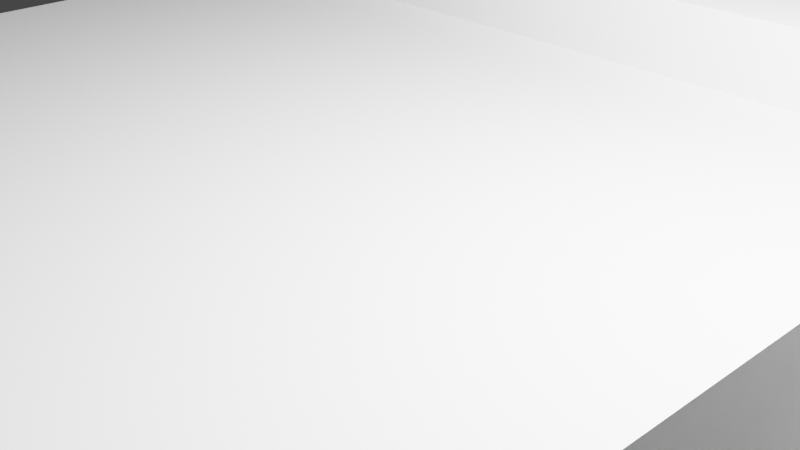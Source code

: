 # Source: Vulture2.blend  (saved by Blender 2.91.10; exported with 4.5.12 LTS)
import bpy
from mathutils import Matrix  # noqa: F401  (used for matrix-valued properties, if any)

bpy.ops.wm.read_factory_settings(use_empty=True)
scene = bpy.context.scene
scene.name = 'Scene'

# ---- collections
col_collection = bpy.data.collections.new('Collection'); scene.collection.children.link(col_collection)

# ---- world
world_world = bpy.data.worlds.new('World'); scene.world = world_world
world_world.use_nodes = True; world_world.node_tree.nodes.clear()
_N = world_world.node_tree.nodes; _L = world_world.node_tree.links
n0 = _N.new('ShaderNodeOutputWorld'); n0.name = 'World Output'; n0.location = (300, 300)
n1 = _N.new('ShaderNodeBackground'); n1.name = 'Background'; n1.location = (10, 300)
n1.inputs[0].default_value = (0.05088, 0.05088, 0.05088, 1.0)
_L.new(n1.outputs[0], n0.inputs[0])
n0.is_active_output = True
world_world.color = (0.05088, 0.05088, 0.05088)
world_world.use_sun_shadow = False
world_world.sun_shadow_jitter_overblur = 0.0

# ---- cameras
cam_camera = bpy.data.cameras.new('Camera')
cam_camera.clip_end = 100.0
cam_camera.ortho_scale = 7.314

# ---- lights
light_light = bpy.data.lights.new('Light', 'POINT')
light_light.transmission_factor = 0.0
light_light.energy = 1000.0
light_light.shadow_soft_size = 0.1
light_light.shadow_maximum_resolution = 0.006
light_light.use_absolute_resolution = True

# ---- meshes
me_w_rfel = bpy.data.meshes.new('Würfel')
me_w_rfel.from_pydata([(0.0, 0.0, 0.0), (0.0, 0.0, 5.0), (0.0, 5.0, 0.0), (0.0, 5.0, 5.0), (7.0, 0.0, 0.0), (7.0, 0.0, 5.0), (7.0, 5.0, 0.0), (7.0, 5.0, 5.0)], [], [(0, 1, 3, 2), (2, 3, 7, 6), (6, 7, 5, 4), (4, 5, 1, 0), (2, 6, 4, 0), (7, 3, 1, 5)])
_uv = me_w_rfel.uv_layers.new(name='UV-Map')
_uv.uv.foreach_set('vector', [0.2969, 0.4453, 0.2969, 0.4844, 0.2578, 0.4844, 0.2578, 0.4453, 0.2578, 0.4453, 0.2578, 0.4844, 0.2031, 0.4844, 0.2031, 0.4453, 0.3906, 0.4453, 0.3906, 0.4844, 0.3516, 0.4844, 0.3516, 0.4453, 0.3516, 0.4453, 0.3516, 0.4844, 0.2969, 0.4844, 0.2969, 0.4453, 0.2969, 0.4844, 0.2969, 0.5391, 0.3359, 0.5391, 0.3359, 0.4844, 0.2578, 0.5391, 0.2578, 0.4844, 0.2969, 0.4844, 0.2969, 0.5391])
me_w_rfel.use_remesh_fix_poles = True
me_w_rfel.use_remesh_preserve_attributes = False
me_w_rfel.use_mirror_vertex_groups = False
me_w_rfel.update()
me_w_rfel_001 = bpy.data.meshes.new('Würfel.001')
me_w_rfel_001.from_pydata([(-7.0, -2.0, -1.0), (-7.0, -2.0, 3.0), (-7.0, 1.0, -1.0), (-7.0, 1.0, 3.0), (1.0, -2.0, -1.0), (1.0, -2.0, 3.0), (1.0, 1.0, -1.0), (1.0, 1.0, 3.0)], [], [(0, 1, 3, 2), (2, 3, 7, 6), (6, 7, 5, 4), (4, 5, 1, 0), (2, 6, 4, 0), (7, 3, 1, 5)])
_uv = me_w_rfel_001.uv_layers.new(name='UV-Map')
_uv.uv.foreach_set('vector', [0.4766, 0.4219, 0.4766, 0.4531, 0.4531, 0.4531, 0.4531, 0.4219, 0.4531, 0.4219, 0.4531, 0.4531, 0.3906, 0.4531, 0.3906, 0.4219, 0.5625, 0.4219, 0.5625, 0.4531, 0.5391, 0.4531, 0.5391, 0.4219, 0.5391, 0.4219, 0.5391, 0.4531, 0.4766, 0.4531, 0.4766, 0.4219, 0.4766, 0.4531, 0.4766, 0.5156, 0.5, 0.5156, 0.5, 0.4531, 0.4531, 0.5156, 0.4531, 0.4531, 0.4766, 0.4531, 0.4766, 0.5156])
me_w_rfel_001.use_remesh_fix_poles = True
me_w_rfel_001.use_remesh_preserve_attributes = False
me_w_rfel_001.use_mirror_vertex_groups = False
me_w_rfel_001.update()
me_w_rfel_002 = bpy.data.meshes.new('Würfel.002')
me_w_rfel_002.from_pydata([(-1.0, 0.0, -1.0), (-1.0, 0.0, 5.0), (-1.0, 1.0, -1.0), (-1.0, 1.0, 5.0), (2.0, 0.0, -1.0), (2.0, 0.0, 5.0), (2.0, 1.0, -1.0), (2.0, 1.0, 5.0)], [], [(0, 1, 3, 2), (2, 3, 7, 6), (6, 7, 5, 4), (4, 5, 1, 0), (2, 6, 4, 0), (7, 3, 1, 5)])
_uv = me_w_rfel_002.uv_layers.new(name='UV-Map')
_uv.uv.foreach_set('vector', [0.03125, 0.9297, 0.03125, 0.9766, 0.02344, 0.9766, 0.02344, 0.9297, 0.02344, 0.9297, 0.02344, 0.9766, 0.0, 0.9766, 0.0, 0.9297, 0.0625, 0.9297, 0.0625, 0.9766, 0.05469, 0.9766, 0.05469, 0.9297, 0.05469, 0.9297, 0.05469, 0.9766, 0.03125, 0.9766, 0.03125, 0.9297, 0.03125, 0.9766, 0.03125, 1.0, 0.03906, 1.0, 0.03906, 0.9766, 0.02344, 1.0, 0.02344, 0.9766, 0.03125, 0.9766, 0.03125, 1.0])
me_w_rfel_002.use_remesh_fix_poles = True
me_w_rfel_002.use_remesh_preserve_attributes = False
me_w_rfel_002.use_mirror_vertex_groups = False
me_w_rfel_002.update()
me_w_rfel_003 = bpy.data.meshes.new('Würfel.003')
me_w_rfel_003.from_pydata([(-2.0, -2.0, -11.0), (-2.0, -2.0, 1.0), (-2.0, 1.0, -11.0), (-2.0, 1.0, 1.0), (2.0, -2.0, -11.0), (2.0, -2.0, 1.0), (2.0, 1.0, -11.0), (2.0, 1.0, 1.0)], [], [(0, 1, 3, 2), (2, 3, 7, 6), (6, 7, 5, 4), (4, 5, 1, 0), (2, 6, 4, 0), (7, 3, 1, 5)])
_uv = me_w_rfel_003.uv_layers.new(name='UV-Map')
_uv.uv.foreach_set('vector', [0.5859, 0.3281, 0.5859, 0.4219, 0.5625, 0.4219, 0.5625, 0.3281, 0.5625, 0.3281, 0.5625, 0.4219, 0.5312, 0.4219, 0.5312, 0.3281, 0.6406, 0.3281, 0.6406, 0.4219, 0.6172, 0.4219, 0.6172, 0.3281, 0.6172, 0.3281, 0.6172, 0.4219, 0.5859, 0.4219, 0.5859, 0.3281, 0.5859, 0.4219, 0.5859, 0.4531, 0.6094, 0.4531, 0.6094, 0.4219, 0.5625, 0.4531, 0.5625, 0.4219, 0.5859, 0.4219, 0.5859, 0.4531])
me_w_rfel_003.use_remesh_fix_poles = True
me_w_rfel_003.use_remesh_preserve_attributes = False
me_w_rfel_003.use_mirror_vertex_groups = False
me_w_rfel_003.update()
me_w_rfel_004 = bpy.data.meshes.new('Würfel.004')
me_w_rfel_004.from_pydata([(-2.0, -1.0, -6.0), (-2.0, -1.0, 4.0), (-2.0, 4.0, -6.0), (-2.0, 4.0, 4.0), (3.0, -1.0, -6.0), (3.0, -1.0, 4.0), (3.0, 4.0, -6.0), (3.0, 4.0, 4.0)], [], [(0, 1, 3, 2), (2, 3, 7, 6), (6, 7, 5, 4), (4, 5, 1, 0), (2, 6, 4, 0), (7, 3, 1, 5)])
_uv = me_w_rfel_004.uv_layers.new(name='UV-Map')
_uv.uv.foreach_set('vector', [0.07812, 0.6484, 0.07812, 0.7266, 0.03906, 0.7266, 0.03906, 0.6484, 0.03906, 0.6484, 0.03906, 0.7266, 0.0, 0.7266, 0.0, 0.6484, 0.1562, 0.6484, 0.1562, 0.7266, 0.1172, 0.7266, 0.1172, 0.6484, 0.1172, 0.6484, 0.1172, 0.7266, 0.07812, 0.7266, 0.07812, 0.6484, 0.07812, 0.7266, 0.07812, 0.7656, 0.1172, 0.7656, 0.1172, 0.7266, 0.03906, 0.7656, 0.03906, 0.7266, 0.07812, 0.7266, 0.07812, 0.7656])
me_w_rfel_004.use_remesh_fix_poles = True
me_w_rfel_004.use_remesh_preserve_attributes = False
me_w_rfel_004.use_mirror_vertex_groups = False
me_w_rfel_004.update()
me_w_rfel_005 = bpy.data.meshes.new('Würfel.005')
me_w_rfel_005.from_pydata([(-3.0, -4.0, -1.0), (-3.0, -4.0, 7.0), (-3.0, 5.0, -1.0), (-3.0, 5.0, 7.0), (18.0, -4.0, -1.0), (18.0, -4.0, 7.0), (18.0, 5.0, -1.0), (18.0, 5.0, 7.0)], [], [(0, 1, 3, 2), (2, 3, 7, 6), (6, 7, 5, 4), (4, 5, 1, 0), (2, 6, 4, 0), (7, 3, 1, 5)])
_uv = me_w_rfel_005.uv_layers.new(name='UV-Map')
_uv.uv.foreach_set('vector', [0.2344, 0.5391, 0.2344, 0.6016, 0.1641, 0.6016, 0.1641, 0.5391, 0.1641, 0.5391, 0.1641, 0.6016, 0.0, 0.6016, 0.0, 0.5391, 0.4688, 0.5391, 0.4688, 0.6016, 0.3984, 0.6016, 0.3984, 0.5391, 0.3984, 0.5391, 0.3984, 0.6016, 0.2344, 0.6016, 0.2344, 0.5391, 0.2344, 0.6016, 0.2344, 0.7656, 0.3047, 0.7656, 0.3047, 0.6016, 0.1641, 0.7656, 0.1641, 0.6016, 0.2344, 0.6016, 0.2344, 0.7656])
me_w_rfel_005.use_remesh_fix_poles = True
me_w_rfel_005.use_remesh_preserve_attributes = False
me_w_rfel_005.use_mirror_vertex_groups = False
me_w_rfel_005.update()
me_w_rfel_006 = bpy.data.meshes.new('Würfel.006')
me_w_rfel_006.from_pydata([(0.0, -10.0, 0.0), (0.0, -10.0, 1.0), (0.0, 5.0, 0.0), (0.0, 5.0, 1.0), (14.0, -10.0, 0.0), (14.0, -10.0, 1.0), (14.0, 5.0, 0.0), (14.0, 5.0, 1.0)], [], [(0, 1, 3, 2), (2, 3, 7, 6), (6, 7, 5, 4), (4, 5, 1, 0), (2, 6, 4, 0), (7, 3, 1, 5)])
_uv = me_w_rfel_006.uv_layers.new(name='UV-Map')
_uv.uv.foreach_set('vector', [0.5312, 0.6484, 0.5312, 0.6562, 0.4141, 0.6562, 0.4141, 0.6484, 0.4141, 0.6484, 0.4141, 0.6562, 0.3047, 0.6562, 0.3047, 0.6484, 0.7578, 0.6484, 0.7578, 0.6562, 0.6406, 0.6562, 0.6406, 0.6484, 0.6406, 0.6484, 0.6406, 0.6562, 0.5312, 0.6562, 0.5312, 0.6484, 0.5312, 0.6562, 0.5312, 0.7656, 0.6484, 0.7656, 0.6484, 0.6562, 0.4141, 0.7656, 0.4141, 0.6562, 0.5312, 0.6562, 0.5312, 0.7656])
me_w_rfel_006.use_remesh_fix_poles = True
me_w_rfel_006.use_remesh_preserve_attributes = False
me_w_rfel_006.use_mirror_vertex_groups = False
me_w_rfel_006.update()
me_w_rfel_007 = bpy.data.meshes.new('Würfel.007')
me_w_rfel_007.from_pydata([(0.0, 0.0, 0.0), (0.0, 0.0, 2.0), (0.0, 3.0, 0.0), (0.0, 3.0, 2.0), (10.0, 0.0, 0.0), (10.0, 0.0, 2.0), (10.0, 3.0, 0.0), (10.0, 3.0, 2.0)], [], [(0, 1, 3, 2), (2, 3, 7, 6), (6, 7, 5, 4), (4, 5, 1, 0), (2, 6, 4, 0), (7, 3, 1, 5)])
_uv = me_w_rfel_007.uv_layers.new(name='UV-Map')
_uv.uv.foreach_set('vector', [0.1016, 0.4453, 0.1016, 0.4609, 0.07812, 0.4609, 0.07812, 0.4453, 0.07812, 0.4453, 0.07812, 0.4609, 0.0, 0.4609, 0.0, 0.4453, 0.2031, 0.4453, 0.2031, 0.4609, 0.1797, 0.4609, 0.1797, 0.4453, 0.1797, 0.4453, 0.1797, 0.4609, 0.1016, 0.4609, 0.1016, 0.4453, 0.1016, 0.4609, 0.1016, 0.5391, 0.125, 0.5391, 0.125, 0.4609, 0.07812, 0.5391, 0.07812, 0.4609, 0.1016, 0.4609, 0.1016, 0.5391])
me_w_rfel_007.use_remesh_fix_poles = True
me_w_rfel_007.use_remesh_preserve_attributes = False
me_w_rfel_007.use_mirror_vertex_groups = False
me_w_rfel_007.update()
me_w_rfel_008 = bpy.data.meshes.new('Würfel.008')
me_w_rfel_008.from_pydata([(0.0, 0.0, 0.0), (0.0, 0.0, 2.0), (0.0, 3.0, 0.0), (0.0, 3.0, 2.0), (10.0, 0.0, 0.0), (10.0, 0.0, 2.0), (10.0, 3.0, 0.0), (10.0, 3.0, 2.0)], [], [(0, 1, 3, 2), (2, 3, 7, 6), (6, 7, 5, 4), (4, 5, 1, 0), (2, 6, 4, 0), (7, 3, 1, 5)])
_uv = me_w_rfel_008.uv_layers.new(name='UV-Map')
_uv.uv.foreach_set('vector', [0.4922, 0.5156, 0.4922, 0.5312, 0.4688, 0.5312, 0.4688, 0.5156, 0.4688, 0.5156, 0.4688, 0.5312, 0.3906, 0.5312, 0.3906, 0.5156, 0.5938, 0.5156, 0.5938, 0.5312, 0.5703, 0.5312, 0.5703, 0.5156, 0.5703, 0.5156, 0.5703, 0.5312, 0.4922, 0.5312, 0.4922, 0.5156, 0.4922, 0.5312, 0.4922, 0.6094, 0.5156, 0.6094, 0.5156, 0.5312, 0.4688, 0.6094, 0.4688, 0.5312, 0.4922, 0.5312, 0.4922, 0.6094])
me_w_rfel_008.use_remesh_fix_poles = True
me_w_rfel_008.use_remesh_preserve_attributes = False
me_w_rfel_008.use_mirror_vertex_groups = False
me_w_rfel_008.update()
me_w_rfel_009 = bpy.data.meshes.new('Würfel.009')
me_w_rfel_009.from_pydata([(0.0, -2.0, 0.0), (0.0, -2.0, 1.0), (0.0, 1.0, 0.0), (0.0, 1.0, 1.0), (5.0, -2.0, 0.0), (5.0, -2.0, 1.0), (5.0, 1.0, 0.0), (5.0, 1.0, 1.0)], [], [(0, 1, 3, 2), (2, 3, 7, 6), (6, 7, 5, 4), (4, 5, 1, 0), (2, 6, 4, 0), (7, 3, 1, 5)])
_uv = me_w_rfel_009.uv_layers.new(name='UV-Map')
_uv.uv.foreach_set('vector', [0.3672, 0.6016, 0.3672, 0.6094, 0.3438, 0.6094, 0.3438, 0.6016, 0.3438, 0.6016, 0.3438, 0.6094, 0.3047, 0.6094, 0.3047, 0.6016, 0.4297, 0.6016, 0.4297, 0.6094, 0.4062, 0.6094, 0.4062, 0.6016, 0.4062, 0.6016, 0.4062, 0.6094, 0.3672, 0.6094, 0.3672, 0.6016, 0.3672, 0.6094, 0.3672, 0.6484, 0.3906, 0.6484, 0.3906, 0.6094, 0.3438, 0.6484, 0.3438, 0.6094, 0.3672, 0.6094, 0.3672, 0.6484])
me_w_rfel_009.use_remesh_fix_poles = True
me_w_rfel_009.use_remesh_preserve_attributes = False
me_w_rfel_009.use_mirror_vertex_groups = False
me_w_rfel_009.update()
me_w_rfel_010 = bpy.data.meshes.new('Würfel.010')
me_w_rfel_010.from_pydata([(0.0, -2.0, 0.0), (0.0, -2.0, 1.0), (0.0, 1.0, 0.0), (0.0, 1.0, 1.0), (5.0, -2.0, 0.0), (5.0, -2.0, 1.0), (5.0, 1.0, 0.0), (5.0, 1.0, 1.0)], [], [(0, 1, 3, 2), (2, 3, 7, 6), (6, 7, 5, 4), (4, 5, 1, 0), (2, 6, 4, 0), (7, 3, 1, 5)])
_uv = me_w_rfel_010.uv_layers.new(name='UV-Map')
_uv.uv.foreach_set('vector', [0.0625, 0.6016, 0.0625, 0.6094, 0.03906, 0.6094, 0.03906, 0.6016, 0.03906, 0.6016, 0.03906, 0.6094, 0.0, 0.6094, 0.0, 0.6016, 0.125, 0.6016, 0.125, 0.6094, 0.1016, 0.6094, 0.1016, 0.6016, 0.1016, 0.6016, 0.1016, 0.6094, 0.0625, 0.6094, 0.0625, 0.6016, 0.0625, 0.6094, 0.0625, 0.6484, 0.08594, 0.6484, 0.08594, 0.6094, 0.03906, 0.6484, 0.03906, 0.6094, 0.0625, 0.6094, 0.0625, 0.6484])
me_w_rfel_010.use_remesh_fix_poles = True
me_w_rfel_010.use_remesh_preserve_attributes = False
me_w_rfel_010.use_mirror_vertex_groups = False
me_w_rfel_010.update()
me_w_rfel_011 = bpy.data.meshes.new('Würfel.011')
me_w_rfel_011.from_pydata([(0.0, -27.0, 0.0), (0.0, -27.0, 2.0), (0.0, 1.0, 0.0), (0.0, 1.0, 2.0), (13.0, -27.0, 0.0), (13.0, -27.0, 2.0), (13.0, 1.0, 0.0), (13.0, 1.0, 2.0)], [], [(0, 1, 3, 2), (2, 3, 7, 6), (6, 7, 5, 4), (4, 5, 1, 0), (2, 6, 4, 0), (7, 3, 1, 5)])
_uv = me_w_rfel_011.uv_layers.new(name='UV-Map')
_uv.uv.foreach_set('vector', [0.3203, 0.7656, 0.3203, 0.7812, 0.1016, 0.7812, 0.1016, 0.7656, 0.1016, 0.7656, 0.1016, 0.7812, 0.0, 0.7812, 0.0, 0.7656, 0.6406, 0.7656, 0.6406, 0.7812, 0.4219, 0.7812, 0.4219, 0.7656, 0.4219, 0.7656, 0.4219, 0.7812, 0.3203, 0.7812, 0.3203, 0.7656, 0.3203, 0.7812, 0.3203, 0.8828, 0.5391, 0.8828, 0.5391, 0.7812, 0.1016, 0.8828, 0.1016, 0.7812, 0.3203, 0.7812, 0.3203, 0.8828])
me_w_rfel_011.use_remesh_fix_poles = True
me_w_rfel_011.use_remesh_preserve_attributes = False
me_w_rfel_011.use_mirror_vertex_groups = False
me_w_rfel_011.update()
me_w_rfel_012 = bpy.data.meshes.new('Würfel.012')
me_w_rfel_012.from_pydata([(0.0, -46.0, 0.0), (0.0, -46.0, 2.0), (0.0, -18.0, 0.0), (0.0, -18.0, 2.0), (13.0, -46.0, 0.0), (13.0, -46.0, 2.0), (13.0, -18.0, 0.0), (13.0, -18.0, 2.0)], [], [(0, 1, 3, 2), (2, 3, 7, 6), (6, 7, 5, 4), (4, 5, 1, 0), (2, 6, 4, 0), (7, 3, 1, 5)])
_uv = me_w_rfel_012.uv_layers.new(name='UV-Map')
_uv.uv.foreach_set('vector', [0.3203, 0.8828, 0.3203, 0.8984, 0.1016, 0.8984, 0.1016, 0.8828, 0.1016, 0.8828, 0.1016, 0.8984, 0.0, 0.8984, 0.0, 0.8828, 0.6406, 0.8828, 0.6406, 0.8984, 0.4219, 0.8984, 0.4219, 0.8828, 0.4219, 0.8828, 0.4219, 0.8984, 0.3203, 0.8984, 0.3203, 0.8828, 0.3203, 0.8984, 0.3203, 1.0, 0.5391, 1.0, 0.5391, 0.8984, 0.1016, 1.0, 0.1016, 0.8984, 0.3203, 0.8984, 0.3203, 1.0])
me_w_rfel_012.use_remesh_fix_poles = True
me_w_rfel_012.use_remesh_preserve_attributes = False
me_w_rfel_012.use_mirror_vertex_groups = False
me_w_rfel_012.update()
arm_skelett = bpy.data.armatures.new('Skelett')  # bones are not reproduced
arm_skelett_001 = bpy.data.armatures.new('Skelett.001')  # bones are not reproduced
arm_skelett_002 = bpy.data.armatures.new('Skelett.002')  # bones are not reproduced
arm_skelett_003 = bpy.data.armatures.new('Skelett.003')  # bones are not reproduced
arm_skelett_004 = bpy.data.armatures.new('Skelett.004')  # bones are not reproduced
arm_skelett_005 = bpy.data.armatures.new('Skelett.005')  # bones are not reproduced
arm_skelett_006 = bpy.data.armatures.new('Skelett.006')  # bones are not reproduced

# ---- objects
ob_cube_001 = bpy.data.objects.new('cube.001', me_w_rfel)
ob_cube_002 = bpy.data.objects.new('cube.002', me_w_rfel_001)
ob_cube_003 = bpy.data.objects.new('cube.003', me_w_rfel_002)
ob_cube_004 = bpy.data.objects.new('cube.004', me_w_rfel_003)
ob_cube_005 = bpy.data.objects.new('cube.005', me_w_rfel_004)
ob_cube_006 = bpy.data.objects.new('cube.006', me_w_rfel_005)
ob_cube_007 = bpy.data.objects.new('cube.007', me_w_rfel_006)
ob_cube_008 = bpy.data.objects.new('cube.008', me_w_rfel_007)
ob_cube_009 = bpy.data.objects.new('cube.009', me_w_rfel_008)
ob_cube_010 = bpy.data.objects.new('cube.010', me_w_rfel_009)
ob_cube_011 = bpy.data.objects.new('cube.011', me_w_rfel_010)
ob_cube_012 = bpy.data.objects.new('cube.012', me_w_rfel_011)
ob_cube = bpy.data.objects.new('cube', me_w_rfel_012)
ob_skelett = bpy.data.objects.new('Skelett', arm_skelett)
ob_skelett_001 = bpy.data.objects.new('Skelett.001', arm_skelett_001)
ob_skelett_002 = bpy.data.objects.new('Skelett.002', arm_skelett_002)
ob_skelett_003 = bpy.data.objects.new('Skelett.003', arm_skelett_003)
ob_skelett_004 = bpy.data.objects.new('Skelett.004', arm_skelett_004)
ob_skelett_005 = bpy.data.objects.new('Skelett.005', arm_skelett_005)
ob_skelett_006 = bpy.data.objects.new('Skelett.006', arm_skelett_006)
ob_light = bpy.data.objects.new('Light', light_light)
ob_camera = bpy.data.objects.new('Camera', cam_camera)

# ---- transforms, parenting, visibility, modifiers, constraints
ob_cube_001.parent = ob_skelett_003
ob_cube_001.matrix_parent_inverse = Matrix(((0.6665, -0.0, 0.0, -0.0), (-0.0, 0.6665, -0.0, -2.257), (0.0, -0.0, 0.6665, -3.731), (-0.0, 0.0, -0.0, 1.0)))
ob_cube_001.location = (-0.7684, 4.42, 6.26)
ob_cube_001.rotation_euler = (0.0, -0.0, -1.571)
ob_cube_001.scale = (0.2943, 0.2943, 0.2943)
ob_cube_001.lineart.crease_threshold = 0.0
_vg = ob_cube_001.vertex_groups.new(name='Bone')
_vg.add([0, 1, 2, 3, 4, 5, 6, 7], 1.0, 'REPLACE')
_m = ob_cube_001.modifiers.new('Skelett', 'ARMATURE')
_m.object = ob_skelett_003
ob_cube_002.parent = ob_skelett_003
ob_cube_002.matrix_parent_inverse = Matrix(((0.6665, -0.0, 0.0, -0.0), (-0.0, 0.6665, -0.0, -2.257), (0.0, -0.0, 0.6665, -3.731), (-0.0, 0.0, -0.0, 1.0)))
ob_cube_002.location = (0.1143, 4.125, 6.554)
ob_cube_002.rotation_euler = (0.0, -0.0, -1.571)
ob_cube_002.scale = (0.2943, 0.2943, 0.2943)
ob_cube_002.lineart.crease_threshold = 0.0
_vg = ob_cube_002.vertex_groups.new(name='Bone')
_vg.add([0, 1, 2, 3, 4, 5, 6, 7], 1.0, 'REPLACE')
_m = ob_cube_002.modifiers.new('Skelett', 'ARMATURE')
_m.object = ob_skelett_003
ob_cube_003.parent = ob_skelett_003
ob_cube_003.matrix_parent_inverse = Matrix(((0.6665, -0.0, 0.0, -0.0), (-0.0, 0.6665, -0.0, -2.257), (0.0, -0.0, 0.6665, -3.731), (-0.0, 0.0, -0.0, 1.0)))
ob_cube_003.location = (-0.1788, 6.185, 5.966)
ob_cube_003.rotation_euler = (0.0, -0.0, -1.571)
ob_cube_003.scale = (0.2943, 0.2943, 0.2943)
ob_cube_003.lineart.crease_threshold = 0.0
_vg = ob_cube_003.vertex_groups.new(name='Bone')
_vg.add([0, 1, 2, 3, 4, 5, 6, 7], 1.0, 'REPLACE')
_m = ob_cube_003.modifiers.new('Skelett', 'ARMATURE')
_m.object = ob_skelett_003
ob_cube_004.parent = ob_skelett
ob_cube_004.matrix_parent_inverse = Matrix(((0.6702, -0.0, 0.0, -0.0), (-0.0, 0.4712, -0.4766, 0.1447), (0.0, 0.4766, 0.4712, -1.916), (-0.0, 0.0, -0.0, 1.0)))
ob_cube_004.location = (0.1137, 2.948, 6.849)
ob_cube_004.rotation_euler = (0.0, 0.3927, -1.571)
ob_cube_004.scale = (0.2943, 0.2943, 0.2943)
ob_cube_004.lineart.crease_threshold = 0.0
_vg = ob_cube_004.vertex_groups.new(name='Bone')
_vg.add([0, 1, 2, 3, 4, 5, 6, 7], 1.0, 'REPLACE')
_m = ob_cube_004.modifiers.new('Skelett', 'ARMATURE')
_m.object = ob_skelett
ob_cube_005.parent = ob_skelett
ob_cube_005.matrix_parent_inverse = Matrix(((0.6702, -0.0, 0.0, -0.0), (-0.0, 0.4712, -0.4766, 0.1447), (0.0, 0.4766, 0.4712, -1.916), (-0.0, 0.0, -0.0, 1.0)))
ob_cube_005.location = (-0.4746, 3.536, 3.611)
ob_cube_005.rotation_euler = (0.0, -0.7854, -1.571)
ob_cube_005.scale = (0.2943, 0.2943, 0.2943)
ob_cube_005.lineart.crease_threshold = 0.0
_vg = ob_cube_005.vertex_groups.new(name='Bone')
_vg.add([0, 1, 2, 3, 4, 5, 6, 7], 1.0, 'REPLACE')
_m = ob_cube_005.modifiers.new('Skelett', 'ARMATURE')
_m.object = ob_skelett
ob_cube_006.parent = ob_skelett_006
ob_cube_006.matrix_parent_inverse = Matrix(((0.5307, -0.0, 0.0, -0.0), (-0.0, 0.5307, -0.0, 0.0), (0.0, -0.0, 0.5307, -2.594), (-0.0, 0.0, -0.0, 1.0)))
ob_cube_006.location = (-0.1813, 1.771, 2.434)
ob_cube_006.rotation_euler = (0.0, -0.0, -1.571)
ob_cube_006.scale = (0.2943, 0.2943, 0.2943)
ob_cube_006.lineart.crease_threshold = 0.0
_vg = ob_cube_006.vertex_groups.new(name='Bone')
_vg.add([0, 1, 2, 3, 4, 5, 6, 7], 1.0, 'REPLACE')
_m = ob_cube_006.modifiers.new('Skelett', 'ARMATURE')
_m.object = ob_skelett_006
ob_cube_007.parent = ob_skelett_001
ob_cube_007.matrix_parent_inverse = Matrix(((1.0, -0.0, 0.0, -0.0), (-0.0, 0.07799, 0.997, -3.429), (-0.0, -0.997, 0.07799, -2.91), (0.0, 0.0, -0.0, 1.0)))
ob_cube_007.location = (0.6989, -2.939, 3.611)
ob_cube_007.rotation_euler = (0.0, -0.0, -1.571)
ob_cube_007.scale = (0.2943, 0.2943, 0.2943)
ob_cube_007.lineart.crease_threshold = 0.0
_vg = ob_cube_007.vertex_groups.new(name='Bone')
_vg.add([0, 1, 2, 3, 4, 5, 6, 7], 1.0, 'REPLACE')
_m = ob_cube_007.modifiers.new('Skelett', 'ARMATURE')
_m.object = ob_skelett_001
ob_cube_008.parent = ob_skelett_002
ob_cube_008.matrix_parent_inverse = Matrix(((1.0, 0.0, 0.0, -0.0), (0.0, -0.3179, 0.9481, -2.857), (-0.0, -0.9481, -0.3179, -0.6792), (-0.0, 0.0, -0.0, 1.0)))
ob_cube_008.location = (-1.31, -1.76, 2.14)
ob_cube_008.rotation_euler = (0.0, 0.3927, -1.571)
ob_cube_008.scale = (0.2943, 0.2943, 0.2943)
ob_cube_008.lineart.crease_threshold = 0.0
_vg = ob_cube_008.vertex_groups.new(name='Bone')
_vg.add([0, 1, 2, 3, 4, 5, 6, 7], 1.0, 'REPLACE')
_m = ob_cube_008.modifiers.new('Skelett', 'ARMATURE')
_m.object = ob_skelett_002
ob_cube_009.parent = ob_skelett_002
ob_cube_009.matrix_parent_inverse = Matrix(((1.0, 0.0, 0.0, -0.0), (0.0, -0.3179, 0.9481, -2.857), (-0.0, -0.9481, -0.3179, -0.6792), (-0.0, 0.0, -0.0, 1.0)))
ob_cube_009.location = (0.354, -1.761, 2.14)
ob_cube_009.rotation_euler = (0.0, 0.3927, -1.571)
ob_cube_009.scale = (0.2943, 0.2943, 0.2943)
ob_cube_009.lineart.crease_threshold = 0.0
_vg = ob_cube_009.vertex_groups.new(name='Bone')
_vg.add([0, 1, 2, 3, 4, 5, 6, 7], 1.0, 'REPLACE')
_m = ob_cube_009.modifiers.new('Skelett', 'ARMATURE')
_m.object = ob_skelett_002
ob_cube_010.parent = ob_skelett_002
ob_cube_010.matrix_parent_inverse = Matrix(((1.0, 0.0, 0.0, -0.0), (0.0, -0.3179, 0.9481, -2.857), (-0.0, -0.9481, -0.3179, -0.6792), (-0.0, 0.0, -0.0, 1.0)))
ob_cube_010.location = (-0.8556, -4.449, 1.552)
ob_cube_010.rotation_euler = (0.00127, 2.007, -1.57)
ob_cube_010.scale = (0.2943, 0.2943, 0.2943)
ob_cube_010.lineart.crease_threshold = 0.0
_vg = ob_cube_010.vertex_groups.new(name='Bone')
_vg.add([0, 1, 2, 3, 4, 5, 6, 7], 1.0, 'REPLACE')
_m = ob_cube_010.modifiers.new('Skelett', 'ARMATURE')
_m.object = ob_skelett_002
ob_cube_011.parent = ob_skelett_002
ob_cube_011.matrix_parent_inverse = Matrix(((1.0, 0.0, 0.0, -0.0), (0.0, -0.3179, 0.9481, -2.857), (-0.0, -0.9481, -0.3179, -0.6792), (-0.0, 0.0, -0.0, 1.0)))
ob_cube_011.location = (1.082, -4.477, 1.551)
ob_cube_011.rotation_euler = (0.00127, 2.007, -1.57)
ob_cube_011.scale = (0.2943, 0.2943, 0.2943)
ob_cube_011.lineart.crease_threshold = 0.0
_vg = ob_cube_011.vertex_groups.new(name='Bone')
_vg.add([0, 1, 2, 3, 4, 5, 6, 7], 1.0, 'REPLACE')
_m = ob_cube_011.modifiers.new('Skelett', 'ARMATURE')
_m.object = ob_skelett_002
ob_cube_012.parent = ob_skelett_005
ob_cube_012.matrix_parent_inverse = Matrix(((0.1003, -0.0, 0.7748, -2.861), (-0.0, 0.7813, -0.0, -0.9187), (-0.7748, 0.0, 0.1003, -0.7965), (-0.0, -0.0, -0.0, 1.0)))
ob_cube_012.location = (-1.064, 2.36, 3.611)
ob_cube_012.rotation_euler = (0.0, -0.0, -1.571)
ob_cube_012.scale = (0.2943, 0.2943, 0.2943)
ob_cube_012.lineart.crease_threshold = 0.0
_vg = ob_cube_012.vertex_groups.new(name='Bone')
_vg.add([0, 1, 2, 3, 4, 5, 6, 7], 1.0, 'REPLACE')
_m = ob_cube_012.modifiers.new('Skelett', 'ARMATURE')
_m.object = ob_skelett_005
ob_cube.parent = ob_skelett_004
ob_cube.matrix_parent_inverse = Matrix(((0.07882, -0.0, -0.7773, 2.888), (-0.0, 0.7813, -0.0, -0.9187), (0.7773, 0.0, 0.07882, -0.6621), (-0.0, -0.0, -0.0, 1.0)))
ob_cube.location = (14.23, 2.354, 3.611)
ob_cube.rotation_euler = (0.0, -0.0, -1.571)
ob_cube.scale = (0.2943, 0.2943, 0.2943)
ob_cube.lineart.crease_threshold = 0.0
_vg = ob_cube.vertex_groups.new(name='Bone')
_vg.add([0, 1, 2, 3, 4, 5, 6, 7], 1.0, 'REPLACE')
_m = ob_cube.modifiers.new('Skelett', 'ARMATURE')
_m.object = ob_skelett_004
ob_skelett.location = (0.0, 1.881, 2.164)
ob_skelett.rotation_euler = (-0.7911, -0.0, 0.0)
ob_skelett.scale = (1.492, 1.492, 1.492)
ob_skelett.show_in_front = True
ob_skelett.lineart.crease_threshold = 0.0
ob_skelett_001.location = (0.0, -2.634, 3.645)
ob_skelett_001.rotation_euler = (1.493, -0.0, 0.0)
ob_skelett_001.show_in_front = True
ob_skelett_001.lineart.crease_threshold = 0.0
ob_skelett_002.location = (0.0, -1.552, 2.493)
ob_skelett_002.rotation_euler = (1.894, -0.0, 0.0)
ob_skelett_002.show_in_front = True
ob_skelett_002.lineart.crease_threshold = 0.0
ob_skelett_003.location = (0.0, 3.386, 5.597)
ob_skelett_003.scale = (1.5, 1.5, 1.5)
ob_skelett_003.show_in_front = True
ob_skelett_003.lineart.crease_threshold = 0.0
ob_skelett_004.location = (0.4703, 1.176, 3.763)
ob_skelett_004.rotation_euler = (0.0, 1.47, 0.0)
ob_skelett_004.scale = (1.28, 1.28, 1.28)
ob_skelett_004.show_in_front = True
ob_skelett_004.lineart.crease_threshold = 0.0
ob_skelett_005.location = (-0.5409, 1.176, 3.763)
ob_skelett_005.rotation_euler = (0.0, -1.442, 0.0)
ob_skelett_005.scale = (1.28, 1.28, 1.28)
ob_skelett_005.show_in_front = True
ob_skelett_005.lineart.crease_threshold = 0.0
ob_skelett_006.location = (0.0, 0.0, 4.889)
ob_skelett_006.scale = (1.884, 1.884, 1.884)
ob_skelett_006.lineart.crease_threshold = 0.0
ob_light.location = (-2.536, -1.488, 5.859)
ob_light.rotation_euler = (0.6503, 0.05522, 0.295)
ob_light.scale = (0.2943, 0.2943, 0.2943)
ob_light.lock_rotations_4d = False
ob_light.empty_display_type = 'ARROWS'
ob_light.color = (0.0, 0.0, 0.0, 0.0)
ob_light.lineart.crease_threshold = 0.0
ob_camera.location = (-4.871, -2.453, 5.58)
ob_camera.rotation_euler = (1.109, -0.0, -0.7564)
ob_camera.scale = (0.2943, 0.2943, 0.2943)
ob_camera.lock_rotations_4d = False
ob_camera.empty_display_type = 'ARROWS'
ob_camera.color = (0.0, 0.0, 0.0, 0.0)
ob_camera.display_type = 'WIRE'
ob_camera.lineart.crease_threshold = 0.0

# ---- collection membership
scene.collection.objects.link(ob_cube_001)
scene.collection.objects.link(ob_cube_002)
scene.collection.objects.link(ob_cube_003)
scene.collection.objects.link(ob_cube_004)
scene.collection.objects.link(ob_cube_005)
scene.collection.objects.link(ob_cube_006)
scene.collection.objects.link(ob_cube_007)
scene.collection.objects.link(ob_cube_008)
scene.collection.objects.link(ob_cube_009)
scene.collection.objects.link(ob_cube_010)
scene.collection.objects.link(ob_cube_011)
scene.collection.objects.link(ob_cube_012)
scene.collection.objects.link(ob_cube)
scene.collection.objects.link(ob_skelett)
scene.collection.objects.link(ob_skelett_001)
scene.collection.objects.link(ob_skelett_002)
scene.collection.objects.link(ob_skelett_003)
scene.collection.objects.link(ob_skelett_004)
scene.collection.objects.link(ob_skelett_005)
scene.collection.objects.link(ob_skelett_006)
col_collection.objects.link(ob_light)
col_collection.objects.link(ob_camera)

# ---- scene / render settings (as saved in the file)
scene.camera = ob_camera
scene.frame_start = 1; scene.frame_end = 250; scene.frame_set(131)
scene.render.engine = 'BLENDER_EEVEE_NEXT'
scene.cycles.use_denoising = False
scene.cycles.samples = 128
scene.cycles.sampling_pattern = 'TABULATED_SOBOL'
scene.cycles.use_adaptive_sampling = False
scene.cycles.use_light_tree = False
scene.view_settings.view_transform = 'Filmic'
bpy.context.view_layer.update()
